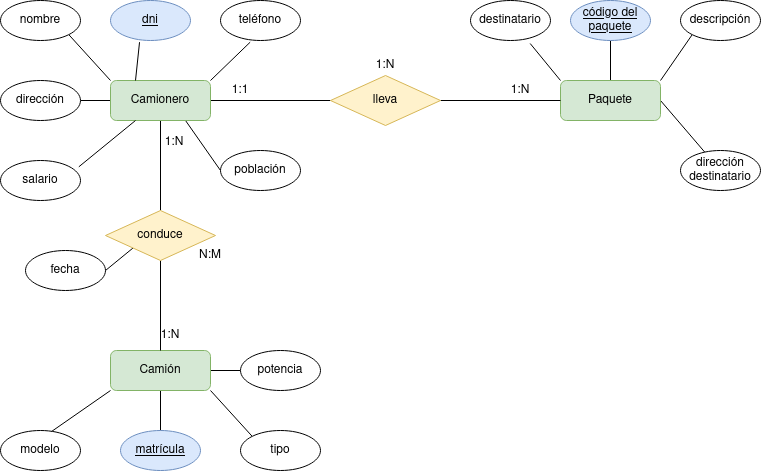

The diagram above was exported from draw.io. Its source (the exported page's mxGraphModel, read from the mxfile embedded in the PNG):
<mxGraphModel dx="1434" dy="795" grid="1" gridSize="10" guides="1" tooltips="1" connect="1" arrows="1" fold="1" page="1" pageScale="1" pageWidth="827" pageHeight="1169" math="0" shadow="0">
  <root>
    <mxCell id="0" />
    <mxCell id="1" parent="0" />
    <mxCell id="AZgpXWkJ49lY7Rlz7SCd-10" style="edgeStyle=orthogonalEdgeStyle;rounded=0;orthogonalLoop=1;jettySize=auto;html=1;exitX=1;exitY=0.5;exitDx=0;exitDy=0;entryX=0;entryY=0.5;entryDx=0;entryDy=0;endArrow=none;endFill=0;" parent="1" source="AZgpXWkJ49lY7Rlz7SCd-1" target="AZgpXWkJ49lY7Rlz7SCd-6" edge="1">
      <mxGeometry relative="1" as="geometry" />
    </mxCell>
    <mxCell id="AZgpXWkJ49lY7Rlz7SCd-12" style="edgeStyle=orthogonalEdgeStyle;rounded=0;orthogonalLoop=1;jettySize=auto;html=1;exitX=0.5;exitY=1;exitDx=0;exitDy=0;entryX=0.5;entryY=0;entryDx=0;entryDy=0;endArrow=none;endFill=0;" parent="1" source="AZgpXWkJ49lY7Rlz7SCd-1" target="AZgpXWkJ49lY7Rlz7SCd-9" edge="1">
      <mxGeometry relative="1" as="geometry" />
    </mxCell>
    <mxCell id="AZgpXWkJ49lY7Rlz7SCd-28" style="rounded=0;orthogonalLoop=1;jettySize=auto;html=1;exitX=0;exitY=0;exitDx=0;exitDy=0;entryX=1;entryY=1;entryDx=0;entryDy=0;endArrow=none;endFill=0;" parent="1" source="AZgpXWkJ49lY7Rlz7SCd-1" target="AZgpXWkJ49lY7Rlz7SCd-25" edge="1">
      <mxGeometry relative="1" as="geometry" />
    </mxCell>
    <mxCell id="AZgpXWkJ49lY7Rlz7SCd-31" style="rounded=0;orthogonalLoop=1;jettySize=auto;html=1;exitX=0;exitY=0.5;exitDx=0;exitDy=0;entryX=1;entryY=0.5;entryDx=0;entryDy=0;endArrow=none;endFill=0;" parent="1" source="AZgpXWkJ49lY7Rlz7SCd-1" target="AZgpXWkJ49lY7Rlz7SCd-22" edge="1">
      <mxGeometry relative="1" as="geometry" />
    </mxCell>
    <mxCell id="AZgpXWkJ49lY7Rlz7SCd-34" style="rounded=0;orthogonalLoop=1;jettySize=auto;html=1;exitX=0.75;exitY=1;exitDx=0;exitDy=0;entryX=0;entryY=0.5;entryDx=0;entryDy=0;endArrow=none;endFill=0;" parent="1" source="AZgpXWkJ49lY7Rlz7SCd-1" target="AZgpXWkJ49lY7Rlz7SCd-20" edge="1">
      <mxGeometry relative="1" as="geometry" />
    </mxCell>
    <mxCell id="AZgpXWkJ49lY7Rlz7SCd-1" value="Camionero" style="rounded=1;whiteSpace=wrap;html=1;fillColor=#d5e8d4;strokeColor=#82b366;" parent="1" vertex="1">
      <mxGeometry x="150" y="160" width="100" height="40" as="geometry" />
    </mxCell>
    <mxCell id="AZgpXWkJ49lY7Rlz7SCd-39" style="rounded=0;orthogonalLoop=1;jettySize=auto;html=1;exitX=1;exitY=0.5;exitDx=0;exitDy=0;entryX=0;entryY=0.5;entryDx=0;entryDy=0;endArrow=none;endFill=0;" parent="1" source="AZgpXWkJ49lY7Rlz7SCd-4" target="AZgpXWkJ49lY7Rlz7SCd-14" edge="1">
      <mxGeometry relative="1" as="geometry" />
    </mxCell>
    <mxCell id="AZgpXWkJ49lY7Rlz7SCd-40" style="rounded=0;orthogonalLoop=1;jettySize=auto;html=1;exitX=1;exitY=1;exitDx=0;exitDy=0;entryX=0;entryY=0;entryDx=0;entryDy=0;endArrow=none;endFill=0;" parent="1" source="AZgpXWkJ49lY7Rlz7SCd-4" target="AZgpXWkJ49lY7Rlz7SCd-15" edge="1">
      <mxGeometry relative="1" as="geometry" />
    </mxCell>
    <mxCell id="AZgpXWkJ49lY7Rlz7SCd-41" style="rounded=0;orthogonalLoop=1;jettySize=auto;html=1;exitX=0.5;exitY=1;exitDx=0;exitDy=0;entryX=0.5;entryY=0;entryDx=0;entryDy=0;endArrow=none;endFill=0;" parent="1" source="AZgpXWkJ49lY7Rlz7SCd-4" target="AZgpXWkJ49lY7Rlz7SCd-27" edge="1">
      <mxGeometry relative="1" as="geometry" />
    </mxCell>
    <mxCell id="AZgpXWkJ49lY7Rlz7SCd-4" value="Camión" style="rounded=1;whiteSpace=wrap;html=1;fillColor=#d5e8d4;strokeColor=#82b366;" parent="1" vertex="1">
      <mxGeometry x="150" y="430" width="100" height="40" as="geometry" />
    </mxCell>
    <mxCell id="AZgpXWkJ49lY7Rlz7SCd-36" style="rounded=0;orthogonalLoop=1;jettySize=auto;html=1;exitX=0.5;exitY=0;exitDx=0;exitDy=0;entryX=0.5;entryY=1;entryDx=0;entryDy=0;endArrow=none;endFill=0;" parent="1" source="AZgpXWkJ49lY7Rlz7SCd-5" target="AZgpXWkJ49lY7Rlz7SCd-19" edge="1">
      <mxGeometry relative="1" as="geometry" />
    </mxCell>
    <mxCell id="AZgpXWkJ49lY7Rlz7SCd-37" style="rounded=0;orthogonalLoop=1;jettySize=auto;html=1;exitX=1;exitY=0;exitDx=0;exitDy=0;entryX=0;entryY=1;entryDx=0;entryDy=0;endArrow=none;endFill=0;" parent="1" source="AZgpXWkJ49lY7Rlz7SCd-5" target="AZgpXWkJ49lY7Rlz7SCd-18" edge="1">
      <mxGeometry relative="1" as="geometry" />
    </mxCell>
    <mxCell id="AZgpXWkJ49lY7Rlz7SCd-38" style="rounded=0;orthogonalLoop=1;jettySize=auto;html=1;exitX=1;exitY=0.5;exitDx=0;exitDy=0;endArrow=none;endFill=0;" parent="1" source="AZgpXWkJ49lY7Rlz7SCd-5" target="Zx00GC7YCYoj3Q0vTvLN-4" edge="1">
      <mxGeometry relative="1" as="geometry">
        <mxPoint x="740.1642725223692" y="231.11816502846978" as="targetPoint" />
      </mxGeometry>
    </mxCell>
    <mxCell id="AZgpXWkJ49lY7Rlz7SCd-5" value="Paquete" style="rounded=1;whiteSpace=wrap;html=1;fillColor=#d5e8d4;strokeColor=#82b366;" parent="1" vertex="1">
      <mxGeometry x="600" y="160" width="100" height="40" as="geometry" />
    </mxCell>
    <mxCell id="AZgpXWkJ49lY7Rlz7SCd-11" style="edgeStyle=orthogonalEdgeStyle;rounded=0;orthogonalLoop=1;jettySize=auto;html=1;exitX=1;exitY=0.5;exitDx=0;exitDy=0;entryX=0;entryY=0.5;entryDx=0;entryDy=0;endArrow=none;endFill=0;" parent="1" source="AZgpXWkJ49lY7Rlz7SCd-6" target="AZgpXWkJ49lY7Rlz7SCd-5" edge="1">
      <mxGeometry relative="1" as="geometry" />
    </mxCell>
    <mxCell id="AZgpXWkJ49lY7Rlz7SCd-6" value="lleva" style="rhombus;whiteSpace=wrap;html=1;fillColor=#fff2cc;strokeColor=#d6b656;" parent="1" vertex="1">
      <mxGeometry x="370" y="155" width="110" height="50" as="geometry" />
    </mxCell>
    <mxCell id="AZgpXWkJ49lY7Rlz7SCd-13" style="edgeStyle=orthogonalEdgeStyle;rounded=0;orthogonalLoop=1;jettySize=auto;html=1;exitX=0.5;exitY=1;exitDx=0;exitDy=0;entryX=0.5;entryY=0;entryDx=0;entryDy=0;endArrow=none;endFill=0;" parent="1" source="AZgpXWkJ49lY7Rlz7SCd-9" target="AZgpXWkJ49lY7Rlz7SCd-4" edge="1">
      <mxGeometry relative="1" as="geometry" />
    </mxCell>
    <mxCell id="Zx00GC7YCYoj3Q0vTvLN-3" style="rounded=0;orthogonalLoop=1;jettySize=auto;html=1;exitX=0;exitY=1;exitDx=0;exitDy=0;entryX=1;entryY=0.5;entryDx=0;entryDy=0;endArrow=none;endFill=0;" edge="1" parent="1" source="AZgpXWkJ49lY7Rlz7SCd-9" target="Zx00GC7YCYoj3Q0vTvLN-2">
      <mxGeometry relative="1" as="geometry" />
    </mxCell>
    <mxCell id="AZgpXWkJ49lY7Rlz7SCd-9" value="conduce" style="rhombus;whiteSpace=wrap;html=1;fillColor=#fff2cc;strokeColor=#d6b656;" parent="1" vertex="1">
      <mxGeometry x="145" y="290" width="110" height="50" as="geometry" />
    </mxCell>
    <mxCell id="AZgpXWkJ49lY7Rlz7SCd-14" value="potencia" style="ellipse;whiteSpace=wrap;html=1;" parent="1" vertex="1">
      <mxGeometry x="280" y="430" width="80" height="40" as="geometry" />
    </mxCell>
    <mxCell id="AZgpXWkJ49lY7Rlz7SCd-15" value="tipo" style="ellipse;whiteSpace=wrap;html=1;" parent="1" vertex="1">
      <mxGeometry x="280" y="510" width="80" height="40" as="geometry" />
    </mxCell>
    <mxCell id="AZgpXWkJ49lY7Rlz7SCd-17" value="destinatario" style="ellipse;whiteSpace=wrap;html=1;" parent="1" vertex="1">
      <mxGeometry x="510" y="80" width="80" height="40" as="geometry" />
    </mxCell>
    <mxCell id="AZgpXWkJ49lY7Rlz7SCd-18" value="descripción" style="ellipse;whiteSpace=wrap;html=1;" parent="1" vertex="1">
      <mxGeometry x="720" y="80" width="80" height="40" as="geometry" />
    </mxCell>
    <mxCell id="AZgpXWkJ49lY7Rlz7SCd-19" value="&lt;u&gt;código del paquete&lt;/u&gt;" style="ellipse;whiteSpace=wrap;html=1;fillColor=#dae8fc;strokeColor=#6c8ebf;" parent="1" vertex="1">
      <mxGeometry x="610" y="80" width="80" height="40" as="geometry" />
    </mxCell>
    <mxCell id="AZgpXWkJ49lY7Rlz7SCd-20" value="población" style="ellipse;whiteSpace=wrap;html=1;" parent="1" vertex="1">
      <mxGeometry x="260" y="230" width="80" height="40" as="geometry" />
    </mxCell>
    <mxCell id="AZgpXWkJ49lY7Rlz7SCd-21" value="salario" style="ellipse;whiteSpace=wrap;html=1;" parent="1" vertex="1">
      <mxGeometry x="40" y="240" width="80" height="40" as="geometry" />
    </mxCell>
    <mxCell id="AZgpXWkJ49lY7Rlz7SCd-22" value="dirección" style="ellipse;whiteSpace=wrap;html=1;" parent="1" vertex="1">
      <mxGeometry x="40" y="160" width="80" height="40" as="geometry" />
    </mxCell>
    <mxCell id="AZgpXWkJ49lY7Rlz7SCd-23" value="teléfono" style="ellipse;whiteSpace=wrap;html=1;" parent="1" vertex="1">
      <mxGeometry x="260" y="80" width="80" height="40" as="geometry" />
    </mxCell>
    <mxCell id="AZgpXWkJ49lY7Rlz7SCd-24" value="&lt;u&gt;dni&lt;/u&gt;" style="ellipse;whiteSpace=wrap;html=1;fillColor=#dae8fc;strokeColor=#6c8ebf;" parent="1" vertex="1">
      <mxGeometry x="150" y="80" width="80" height="40" as="geometry" />
    </mxCell>
    <mxCell id="AZgpXWkJ49lY7Rlz7SCd-25" value="nombre" style="ellipse;whiteSpace=wrap;html=1;" parent="1" vertex="1">
      <mxGeometry x="40" y="80" width="80" height="40" as="geometry" />
    </mxCell>
    <mxCell id="AZgpXWkJ49lY7Rlz7SCd-26" value="modelo" style="ellipse;whiteSpace=wrap;html=1;" parent="1" vertex="1">
      <mxGeometry x="40" y="510" width="80" height="40" as="geometry" />
    </mxCell>
    <mxCell id="AZgpXWkJ49lY7Rlz7SCd-27" value="&lt;u&gt;matrícula&lt;/u&gt;" style="ellipse;whiteSpace=wrap;html=1;fillColor=#dae8fc;strokeColor=#6c8ebf;" parent="1" vertex="1">
      <mxGeometry x="160" y="510" width="80" height="40" as="geometry" />
    </mxCell>
    <mxCell id="AZgpXWkJ49lY7Rlz7SCd-29" style="rounded=0;orthogonalLoop=1;jettySize=auto;html=1;exitX=0.25;exitY=0;exitDx=0;exitDy=0;entryX=0.363;entryY=1.042;entryDx=0;entryDy=0;entryPerimeter=0;endArrow=none;endFill=0;" parent="1" source="AZgpXWkJ49lY7Rlz7SCd-1" target="AZgpXWkJ49lY7Rlz7SCd-24" edge="1">
      <mxGeometry relative="1" as="geometry" />
    </mxCell>
    <mxCell id="AZgpXWkJ49lY7Rlz7SCd-30" style="rounded=0;orthogonalLoop=1;jettySize=auto;html=1;exitX=1;exitY=0;exitDx=0;exitDy=0;entryX=0.371;entryY=1.042;entryDx=0;entryDy=0;entryPerimeter=0;endArrow=none;endFill=0;" parent="1" source="AZgpXWkJ49lY7Rlz7SCd-1" target="AZgpXWkJ49lY7Rlz7SCd-23" edge="1">
      <mxGeometry relative="1" as="geometry" />
    </mxCell>
    <mxCell id="AZgpXWkJ49lY7Rlz7SCd-32" style="rounded=0;orthogonalLoop=1;jettySize=auto;html=1;exitX=0.25;exitY=1;exitDx=0;exitDy=0;entryX=0.979;entryY=0.158;entryDx=0;entryDy=0;entryPerimeter=0;endArrow=none;endFill=0;" parent="1" source="AZgpXWkJ49lY7Rlz7SCd-1" target="AZgpXWkJ49lY7Rlz7SCd-21" edge="1">
      <mxGeometry relative="1" as="geometry" />
    </mxCell>
    <mxCell id="AZgpXWkJ49lY7Rlz7SCd-35" style="rounded=0;orthogonalLoop=1;jettySize=auto;html=1;exitX=0;exitY=0;exitDx=0;exitDy=0;entryX=0.746;entryY=1.075;entryDx=0;entryDy=0;entryPerimeter=0;endArrow=none;endFill=0;" parent="1" source="AZgpXWkJ49lY7Rlz7SCd-5" target="AZgpXWkJ49lY7Rlz7SCd-17" edge="1">
      <mxGeometry relative="1" as="geometry" />
    </mxCell>
    <mxCell id="AZgpXWkJ49lY7Rlz7SCd-42" style="rounded=0;orthogonalLoop=1;jettySize=auto;html=1;exitX=0;exitY=1;exitDx=0;exitDy=0;entryX=0.638;entryY=0.025;entryDx=0;entryDy=0;entryPerimeter=0;endArrow=none;endFill=0;" parent="1" source="AZgpXWkJ49lY7Rlz7SCd-4" target="AZgpXWkJ49lY7Rlz7SCd-26" edge="1">
      <mxGeometry relative="1" as="geometry" />
    </mxCell>
    <mxCell id="AZgpXWkJ49lY7Rlz7SCd-43" value="1:N" style="text;strokeColor=none;align=center;fillColor=none;html=1;verticalAlign=middle;whiteSpace=wrap;rounded=0;" parent="1" vertex="1">
      <mxGeometry x="530" y="155" width="60" height="30" as="geometry" />
    </mxCell>
    <mxCell id="AZgpXWkJ49lY7Rlz7SCd-44" value="1:1" style="text;strokeColor=none;align=center;fillColor=none;html=1;verticalAlign=middle;whiteSpace=wrap;rounded=0;" parent="1" vertex="1">
      <mxGeometry x="250" y="155" width="60" height="30" as="geometry" />
    </mxCell>
    <mxCell id="AZgpXWkJ49lY7Rlz7SCd-45" value="1:N" style="text;strokeColor=none;align=center;fillColor=none;html=1;verticalAlign=middle;whiteSpace=wrap;rounded=0;" parent="1" vertex="1">
      <mxGeometry x="180" y="400" width="60" height="30" as="geometry" />
    </mxCell>
    <mxCell id="AZgpXWkJ49lY7Rlz7SCd-46" value="1:N" style="text;strokeColor=none;align=center;fillColor=none;html=1;verticalAlign=middle;whiteSpace=wrap;rounded=0;" parent="1" vertex="1">
      <mxGeometry x="395" y="130" width="60" height="30" as="geometry" />
    </mxCell>
    <mxCell id="AZgpXWkJ49lY7Rlz7SCd-47" value="1:N" style="text;strokeColor=none;align=center;fillColor=none;html=1;verticalAlign=middle;whiteSpace=wrap;rounded=0;" parent="1" vertex="1">
      <mxGeometry x="184" y="207" width="60" height="30" as="geometry" />
    </mxCell>
    <mxCell id="AZgpXWkJ49lY7Rlz7SCd-48" value="N:M" style="text;strokeColor=none;align=center;fillColor=none;html=1;verticalAlign=middle;whiteSpace=wrap;rounded=0;" parent="1" vertex="1">
      <mxGeometry x="220" y="320" width="60" height="30" as="geometry" />
    </mxCell>
    <mxCell id="Zx00GC7YCYoj3Q0vTvLN-2" value="fecha" style="ellipse;whiteSpace=wrap;html=1;" vertex="1" parent="1">
      <mxGeometry x="65" y="330" width="80" height="40" as="geometry" />
    </mxCell>
    <mxCell id="Zx00GC7YCYoj3Q0vTvLN-4" value="&lt;div&gt;dirección destinatario&lt;/div&gt;" style="ellipse;whiteSpace=wrap;html=1;" vertex="1" parent="1">
      <mxGeometry x="720" y="230" width="80" height="40" as="geometry" />
    </mxCell>
  </root>
</mxGraphModel>